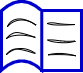

The diagram above was exported from draw.io. Its source (the exported page's mxGraphModel, read from the mxfile embedded in the PNG):
<mxGraphModel dx="158" dy="111" grid="1" gridSize="10" guides="1" tooltips="1" connect="1" arrows="1" fold="1" page="1" pageScale="1" pageWidth="1169" pageHeight="827" math="0" shadow="0">
  <root>
    <mxCell id="0" />
    <mxCell id="1" parent="0" />
    <mxCell id="Cca1bH9ZX0fFn-Srw6ly-18" value="" style="rounded=0;whiteSpace=wrap;html=1;strokeColor=#0000CC;fillColor=#FFFFFF;fontStyle=1;strokeWidth=3;" vertex="1" parent="1">
      <mxGeometry x="240" y="100" width="40" height="60" as="geometry" />
    </mxCell>
    <mxCell id="Cca1bH9ZX0fFn-Srw6ly-12" value="" style="shape=dataStorage;whiteSpace=wrap;html=1;fixedSize=1;rotation=90;size=9.330714840943756;strokeColor=#0000CC;fillColor=#FFFFFF;strokeWidth=3;" vertex="1" parent="1">
      <mxGeometry x="185.73" y="105.17" width="68.78" height="40.22" as="geometry" />
    </mxCell>
    <mxCell id="Cca1bH9ZX0fFn-Srw6ly-20" value="" style="endArrow=none;html=1;rounded=0;sketch=1;curveFitting=1;jiggle=2;" edge="1" parent="1">
      <mxGeometry width="50" height="50" relative="1" as="geometry">
        <mxPoint x="246" y="113" as="sourcePoint" />
        <mxPoint x="274" y="114" as="targetPoint" />
      </mxGeometry>
    </mxCell>
    <mxCell id="Cca1bH9ZX0fFn-Srw6ly-22" value="" style="endArrow=none;html=1;rounded=0;sketch=1;curveFitting=1;jiggle=2;" edge="1" parent="1">
      <mxGeometry width="50" height="50" relative="1" as="geometry">
        <mxPoint x="246.5" y="144.39" as="sourcePoint" />
        <mxPoint x="274.5" y="145.39" as="targetPoint" />
      </mxGeometry>
    </mxCell>
    <mxCell id="Cca1bH9ZX0fFn-Srw6ly-23" value="" style="endArrow=none;html=1;rounded=0;sketch=1;curveFitting=1;jiggle=2;" edge="1" parent="1">
      <mxGeometry width="50" height="50" relative="1" as="geometry">
        <mxPoint x="246" y="129.5" as="sourcePoint" />
        <mxPoint x="274" y="130.5" as="targetPoint" />
      </mxGeometry>
    </mxCell>
    <mxCell id="Cca1bH9ZX0fFn-Srw6ly-24" value="" style="endArrow=none;html=1;rounded=0;sketch=1;curveFitting=1;jiggle=2;curved=1;" edge="1" parent="1">
      <mxGeometry width="50" height="50" relative="1" as="geometry">
        <mxPoint x="205" y="144" as="sourcePoint" />
        <mxPoint x="234" y="143" as="targetPoint" />
        <Array as="points">
          <mxPoint x="217" y="133" />
        </Array>
      </mxGeometry>
    </mxCell>
    <mxCell id="Cca1bH9ZX0fFn-Srw6ly-25" value="" style="endArrow=none;html=1;rounded=0;sketch=1;curveFitting=1;jiggle=2;curved=1;" edge="1" parent="1">
      <mxGeometry width="50" height="50" relative="1" as="geometry">
        <mxPoint x="205" y="128" as="sourcePoint" />
        <mxPoint x="234" y="127" as="targetPoint" />
        <Array as="points">
          <mxPoint x="217" y="117" />
        </Array>
      </mxGeometry>
    </mxCell>
    <mxCell id="Cca1bH9ZX0fFn-Srw6ly-26" value="" style="endArrow=none;html=1;rounded=0;sketch=1;curveFitting=1;jiggle=2;curved=1;" edge="1" parent="1">
      <mxGeometry width="50" height="50" relative="1" as="geometry">
        <mxPoint x="206" y="116" as="sourcePoint" />
        <mxPoint x="235" y="115" as="targetPoint" />
        <Array as="points">
          <mxPoint x="218" y="105" />
        </Array>
      </mxGeometry>
    </mxCell>
  </root>
</mxGraphModel>